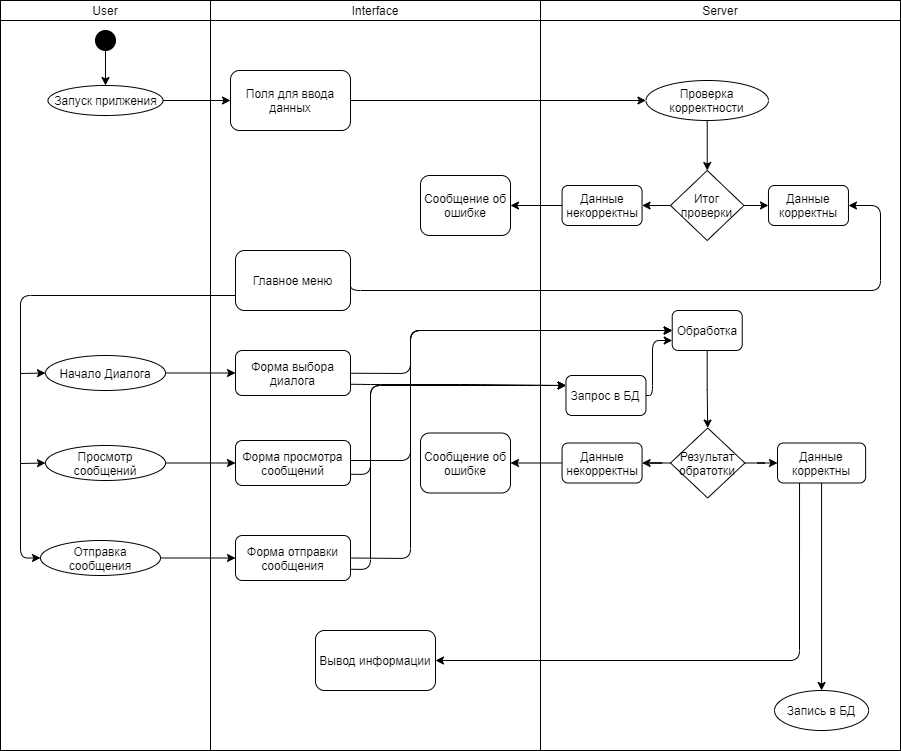

The diagram above was exported from draw.io. Its source (the exported page's mxGraphModel, read from the mxfile embedded in the PNG):
<mxGraphModel dx="2489" dy="737" grid="1" gridSize="10" guides="1" tooltips="1" connect="1" arrows="1" fold="1" page="1" pageScale="1" pageWidth="827" pageHeight="1169" math="0" shadow="0">
  <root>
    <mxCell id="0" />
    <mxCell id="1" parent="0" />
    <mxCell id="V2J9Lhw83HDLMWyfjCLt-3" value="" style="rounded=0;whiteSpace=wrap;html=1;" parent="1" vertex="1">
      <mxGeometry x="330" y="170" width="360" height="750" as="geometry" />
    </mxCell>
    <mxCell id="V2J9Lhw83HDLMWyfjCLt-4" value="" style="rounded=0;whiteSpace=wrap;html=1;" parent="1" vertex="1">
      <mxGeometry y="170" width="330" height="750" as="geometry" />
    </mxCell>
    <mxCell id="V2J9Lhw83HDLMWyfjCLt-5" value="" style="rounded=0;whiteSpace=wrap;html=1;" parent="1" vertex="1">
      <mxGeometry x="-210" y="170" width="210" height="750" as="geometry" />
    </mxCell>
    <mxCell id="V2J9Lhw83HDLMWyfjCLt-7" value="User" style="rounded=0;whiteSpace=wrap;html=1;" parent="1" vertex="1">
      <mxGeometry x="-210" y="170" width="210" height="20" as="geometry" />
    </mxCell>
    <mxCell id="V2J9Lhw83HDLMWyfjCLt-8" value="Interface" style="rounded=0;whiteSpace=wrap;html=1;" parent="1" vertex="1">
      <mxGeometry x="0.01" y="170" width="330" height="20" as="geometry" />
    </mxCell>
    <mxCell id="V2J9Lhw83HDLMWyfjCLt-9" value="Server" style="rounded=0;whiteSpace=wrap;html=1;" parent="1" vertex="1">
      <mxGeometry x="330.01" y="170" width="359.99" height="20" as="geometry" />
    </mxCell>
    <mxCell id="V2J9Lhw83HDLMWyfjCLt-27" style="edgeStyle=orthogonalEdgeStyle;rounded=0;orthogonalLoop=1;jettySize=auto;html=1;exitX=0.5;exitY=1;exitDx=0;exitDy=0;entryX=0.5;entryY=0;entryDx=0;entryDy=0;" parent="1" source="V2J9Lhw83HDLMWyfjCLt-11" target="V2J9Lhw83HDLMWyfjCLt-19" edge="1">
      <mxGeometry relative="1" as="geometry" />
    </mxCell>
    <mxCell id="V2J9Lhw83HDLMWyfjCLt-11" value="" style="ellipse;whiteSpace=wrap;html=1;aspect=fixed;fillColor=#000000;" parent="1" vertex="1">
      <mxGeometry x="-115" y="200" width="20" height="20" as="geometry" />
    </mxCell>
    <mxCell id="V2J9Lhw83HDLMWyfjCLt-28" style="edgeStyle=orthogonalEdgeStyle;rounded=0;orthogonalLoop=1;jettySize=auto;html=1;exitX=1;exitY=0.5;exitDx=0;exitDy=0;" parent="1" source="V2J9Lhw83HDLMWyfjCLt-19" target="V2J9Lhw83HDLMWyfjCLt-20" edge="1">
      <mxGeometry relative="1" as="geometry" />
    </mxCell>
    <mxCell id="V2J9Lhw83HDLMWyfjCLt-19" value="Запуск прилжения" style="ellipse;whiteSpace=wrap;html=1;rounded=1;shadow=0;glass=0;sketch=0;fillColor=#ffffff;" parent="1" vertex="1">
      <mxGeometry x="-162.5" y="255" width="115" height="30" as="geometry" />
    </mxCell>
    <mxCell id="V2J9Lhw83HDLMWyfjCLt-29" style="edgeStyle=orthogonalEdgeStyle;rounded=0;orthogonalLoop=1;jettySize=auto;html=1;exitX=1;exitY=0.5;exitDx=0;exitDy=0;entryX=0;entryY=0.5;entryDx=0;entryDy=0;" parent="1" source="V2J9Lhw83HDLMWyfjCLt-20" target="V2J9Lhw83HDLMWyfjCLt-22" edge="1">
      <mxGeometry relative="1" as="geometry" />
    </mxCell>
    <mxCell id="V2J9Lhw83HDLMWyfjCLt-20" value="Поля для ввода данных" style="rounded=1;whiteSpace=wrap;html=1;shadow=0;glass=0;sketch=0;fillColor=#ffffff;" parent="1" vertex="1">
      <mxGeometry x="20" y="240" width="120" height="60" as="geometry" />
    </mxCell>
    <mxCell id="V2J9Lhw83HDLMWyfjCLt-21" value="Сообщение об ошибке" style="rounded=1;whiteSpace=wrap;html=1;shadow=0;glass=0;sketch=0;fillColor=#ffffff;" parent="1" vertex="1">
      <mxGeometry x="210" y="345" width="90" height="60" as="geometry" />
    </mxCell>
    <mxCell id="V2J9Lhw83HDLMWyfjCLt-31" style="edgeStyle=orthogonalEdgeStyle;rounded=0;orthogonalLoop=1;jettySize=auto;html=1;exitX=0.5;exitY=1;exitDx=0;exitDy=0;" parent="1" source="V2J9Lhw83HDLMWyfjCLt-22" target="V2J9Lhw83HDLMWyfjCLt-23" edge="1">
      <mxGeometry relative="1" as="geometry" />
    </mxCell>
    <mxCell id="V2J9Lhw83HDLMWyfjCLt-22" value="Проверка корректности" style="ellipse;whiteSpace=wrap;html=1;rounded=1;shadow=0;glass=0;sketch=0;fillColor=#ffffff;" parent="1" vertex="1">
      <mxGeometry x="435.46999999999997" y="250" width="122.5" height="40" as="geometry" />
    </mxCell>
    <mxCell id="VusRHcNUZYEVaEytGRu3-4" value="" style="edgeStyle=orthogonalEdgeStyle;rounded=0;orthogonalLoop=1;jettySize=auto;html=1;" parent="1" source="V2J9Lhw83HDLMWyfjCLt-23" target="V2J9Lhw83HDLMWyfjCLt-66" edge="1">
      <mxGeometry relative="1" as="geometry" />
    </mxCell>
    <mxCell id="VusRHcNUZYEVaEytGRu3-9" value="" style="edgeStyle=orthogonalEdgeStyle;rounded=0;orthogonalLoop=1;jettySize=auto;html=1;" parent="1" source="V2J9Lhw83HDLMWyfjCLt-23" target="V2J9Lhw83HDLMWyfjCLt-65" edge="1">
      <mxGeometry relative="1" as="geometry" />
    </mxCell>
    <mxCell id="V2J9Lhw83HDLMWyfjCLt-23" value="Итог проверки" style="rhombus;whiteSpace=wrap;html=1;rounded=0;shadow=0;glass=0;sketch=0;fillColor=#ffffff;" parent="1" vertex="1">
      <mxGeometry x="460" y="340" width="73.44" height="70" as="geometry" />
    </mxCell>
    <mxCell id="VusRHcNUZYEVaEytGRu3-25" value="" style="edgeStyle=orthogonalEdgeStyle;rounded=0;orthogonalLoop=1;jettySize=auto;html=1;" parent="1" source="V2J9Lhw83HDLMWyfjCLt-24" target="VusRHcNUZYEVaEytGRu3-24" edge="1">
      <mxGeometry relative="1" as="geometry" />
    </mxCell>
    <mxCell id="V2J9Lhw83HDLMWyfjCLt-24" value="Данные некорректны" style="rounded=1;whiteSpace=wrap;html=1;shadow=0;glass=0;sketch=0;fillColor=#ffffff;" parent="1" vertex="1">
      <mxGeometry x="351.57" y="612.5" width="80" height="40" as="geometry" />
    </mxCell>
    <mxCell id="V2J9Lhw83HDLMWyfjCLt-35" style="edgeStyle=orthogonalEdgeStyle;rounded=0;orthogonalLoop=1;jettySize=auto;html=1;exitX=0.5;exitY=1;exitDx=0;exitDy=0;entryX=0.5;entryY=0;entryDx=0;entryDy=0;" parent="1" source="V2J9Lhw83HDLMWyfjCLt-25" target="V2J9Lhw83HDLMWyfjCLt-26" edge="1">
      <mxGeometry relative="1" as="geometry" />
    </mxCell>
    <mxCell id="9l70H31E94kP2M0sxIuF-19" style="edgeStyle=orthogonalEdgeStyle;rounded=1;orthogonalLoop=1;jettySize=auto;html=1;exitX=0.25;exitY=1;exitDx=0;exitDy=0;entryX=1;entryY=0.5;entryDx=0;entryDy=0;" parent="1" source="V2J9Lhw83HDLMWyfjCLt-25" target="9l70H31E94kP2M0sxIuF-17" edge="1">
      <mxGeometry relative="1" as="geometry" />
    </mxCell>
    <mxCell id="V2J9Lhw83HDLMWyfjCLt-25" value="Данные корректны" style="rounded=1;whiteSpace=wrap;html=1;shadow=0;glass=0;sketch=0;fillColor=#ffffff;" parent="1" vertex="1">
      <mxGeometry x="567" y="612.5" width="88.13" height="40" as="geometry" />
    </mxCell>
    <mxCell id="V2J9Lhw83HDLMWyfjCLt-26" value="Запись в БД" style="ellipse;whiteSpace=wrap;html=1;rounded=1;shadow=0;glass=0;sketch=0;fillColor=#ffffff;" parent="1" vertex="1">
      <mxGeometry x="564" y="860" width="94.13" height="40" as="geometry" />
    </mxCell>
    <mxCell id="V2J9Lhw83HDLMWyfjCLt-36" value="Форма просмотра сообщений" style="rounded=1;whiteSpace=wrap;html=1;shadow=0;glass=0;sketch=0;fillColor=#ffffff;" parent="1" vertex="1">
      <mxGeometry x="25" y="610" width="115" height="45" as="geometry" />
    </mxCell>
    <mxCell id="V2J9Lhw83HDLMWyfjCLt-88" style="edgeStyle=orthogonalEdgeStyle;rounded=0;orthogonalLoop=1;jettySize=auto;html=1;exitX=1;exitY=0.5;exitDx=0;exitDy=0;entryX=0;entryY=0.5;entryDx=0;entryDy=0;" parent="1" source="V2J9Lhw83HDLMWyfjCLt-39" target="V2J9Lhw83HDLMWyfjCLt-85" edge="1">
      <mxGeometry relative="1" as="geometry" />
    </mxCell>
    <mxCell id="V2J9Lhw83HDLMWyfjCLt-39" value="Отправка сообщения" style="ellipse;whiteSpace=wrap;html=1;rounded=1;shadow=0;glass=0;sketch=0;fillColor=#ffffff;" parent="1" vertex="1">
      <mxGeometry x="-170" y="710" width="120" height="35" as="geometry" />
    </mxCell>
    <mxCell id="V2J9Lhw83HDLMWyfjCLt-50" style="edgeStyle=orthogonalEdgeStyle;rounded=0;orthogonalLoop=1;jettySize=auto;html=1;exitX=1;exitY=0.5;exitDx=0;exitDy=0;entryX=0;entryY=0.5;entryDx=0;entryDy=0;" parent="1" source="V2J9Lhw83HDLMWyfjCLt-43" target="V2J9Lhw83HDLMWyfjCLt-36" edge="1">
      <mxGeometry relative="1" as="geometry">
        <Array as="points">
          <mxPoint y="632" />
          <mxPoint x="30" y="633" />
        </Array>
        <mxPoint x="20" y="639" as="targetPoint" />
      </mxGeometry>
    </mxCell>
    <mxCell id="V2J9Lhw83HDLMWyfjCLt-43" value="Просмотр сообщений" style="ellipse;whiteSpace=wrap;html=1;rounded=1;shadow=0;glass=0;sketch=0;fillColor=#ffffff;" parent="1" vertex="1">
      <mxGeometry x="-165" y="615" width="120" height="35" as="geometry" />
    </mxCell>
    <mxCell id="VusRHcNUZYEVaEytGRu3-2" value="" style="edgeStyle=orthogonalEdgeStyle;rounded=0;orthogonalLoop=1;jettySize=auto;html=1;" parent="1" source="V2J9Lhw83HDLMWyfjCLt-44" target="V2J9Lhw83HDLMWyfjCLt-54" edge="1">
      <mxGeometry relative="1" as="geometry" />
    </mxCell>
    <mxCell id="V2J9Lhw83HDLMWyfjCLt-44" value="Начало Диалога" style="ellipse;whiteSpace=wrap;html=1;rounded=1;shadow=0;glass=0;sketch=0;fillColor=#ffffff;" parent="1" vertex="1">
      <mxGeometry x="-165" y="525" width="120" height="35" as="geometry" />
    </mxCell>
    <mxCell id="V2J9Lhw83HDLMWyfjCLt-47" value="" style="endArrow=classic;html=1;entryX=0;entryY=0.5;entryDx=0;entryDy=0;" parent="1" target="V2J9Lhw83HDLMWyfjCLt-43" edge="1">
      <mxGeometry width="50" height="50" relative="1" as="geometry">
        <mxPoint x="-190" y="633" as="sourcePoint" />
        <mxPoint x="10" y="480" as="targetPoint" />
      </mxGeometry>
    </mxCell>
    <mxCell id="V2J9Lhw83HDLMWyfjCLt-48" value="" style="endArrow=classic;html=1;entryX=0;entryY=0.5;entryDx=0;entryDy=0;" parent="1" target="V2J9Lhw83HDLMWyfjCLt-44" edge="1">
      <mxGeometry width="50" height="50" relative="1" as="geometry">
        <mxPoint x="-190" y="543" as="sourcePoint" />
        <mxPoint x="-155" y="547.5" as="targetPoint" />
      </mxGeometry>
    </mxCell>
    <mxCell id="V2J9Lhw83HDLMWyfjCLt-90" style="edgeStyle=orthogonalEdgeStyle;rounded=1;orthogonalLoop=1;jettySize=auto;html=1;exitX=0;exitY=0.75;exitDx=0;exitDy=0;entryX=0;entryY=0.5;entryDx=0;entryDy=0;" parent="1" source="V2J9Lhw83HDLMWyfjCLt-49" target="V2J9Lhw83HDLMWyfjCLt-39" edge="1">
      <mxGeometry relative="1" as="geometry" />
    </mxCell>
    <mxCell id="VusRHcNUZYEVaEytGRu3-11" style="edgeStyle=orthogonalEdgeStyle;rounded=1;orthogonalLoop=1;jettySize=auto;html=1;exitX=1;exitY=0.5;exitDx=0;exitDy=0;" parent="1" source="V2J9Lhw83HDLMWyfjCLt-49" target="V2J9Lhw83HDLMWyfjCLt-66" edge="1">
      <mxGeometry relative="1" as="geometry">
        <Array as="points">
          <mxPoint x="140" y="460" />
          <mxPoint x="670" y="460" />
          <mxPoint x="670" y="375" />
        </Array>
      </mxGeometry>
    </mxCell>
    <mxCell id="V2J9Lhw83HDLMWyfjCLt-49" value="Главное меню" style="rounded=1;whiteSpace=wrap;html=1;shadow=0;glass=0;sketch=0;fillColor=#ffffff;" parent="1" vertex="1">
      <mxGeometry x="25" y="420" width="115" height="60" as="geometry" />
    </mxCell>
    <mxCell id="9l70H31E94kP2M0sxIuF-15" style="edgeStyle=orthogonalEdgeStyle;rounded=1;orthogonalLoop=1;jettySize=auto;html=1;exitX=1;exitY=0.5;exitDx=0;exitDy=0;entryX=0;entryY=0.75;entryDx=0;entryDy=0;" parent="1" source="V2J9Lhw83HDLMWyfjCLt-51" target="V2J9Lhw83HDLMWyfjCLt-75" edge="1">
      <mxGeometry relative="1" as="geometry">
        <Array as="points">
          <mxPoint x="442" y="565" />
          <mxPoint x="442" y="510" />
        </Array>
      </mxGeometry>
    </mxCell>
    <mxCell id="V2J9Lhw83HDLMWyfjCLt-51" value="Запрос в БД" style="rounded=1;whiteSpace=wrap;html=1;shadow=0;glass=0;sketch=0;fillColor=#ffffff;" parent="1" vertex="1">
      <mxGeometry x="355.47" y="545" width="80" height="40" as="geometry" />
    </mxCell>
    <mxCell id="V2J9Lhw83HDLMWyfjCLt-54" value="Форма выбора диалога" style="rounded=1;whiteSpace=wrap;html=1;shadow=0;glass=0;sketch=0;fillColor=#ffffff;" parent="1" vertex="1">
      <mxGeometry x="25" y="520" width="115" height="45" as="geometry" />
    </mxCell>
    <mxCell id="VusRHcNUZYEVaEytGRu3-10" value="" style="edgeStyle=orthogonalEdgeStyle;rounded=0;orthogonalLoop=1;jettySize=auto;html=1;" parent="1" source="V2J9Lhw83HDLMWyfjCLt-65" target="V2J9Lhw83HDLMWyfjCLt-21" edge="1">
      <mxGeometry relative="1" as="geometry" />
    </mxCell>
    <mxCell id="V2J9Lhw83HDLMWyfjCLt-65" value="Данные некорректны" style="rounded=1;whiteSpace=wrap;html=1;shadow=0;glass=0;sketch=0;fillColor=#ffffff;" parent="1" vertex="1">
      <mxGeometry x="351.57" y="355" width="80" height="40" as="geometry" />
    </mxCell>
    <mxCell id="V2J9Lhw83HDLMWyfjCLt-66" value="Данные корректны" style="rounded=1;whiteSpace=wrap;html=1;shadow=0;glass=0;sketch=0;fillColor=#ffffff;" parent="1" vertex="1">
      <mxGeometry x="557.97" y="355" width="80" height="40" as="geometry" />
    </mxCell>
    <mxCell id="VusRHcNUZYEVaEytGRu3-8" value="" style="edgeStyle=orthogonalEdgeStyle;rounded=0;orthogonalLoop=1;jettySize=auto;html=1;" parent="1" source="V2J9Lhw83HDLMWyfjCLt-75" target="VusRHcNUZYEVaEytGRu3-7" edge="1">
      <mxGeometry relative="1" as="geometry" />
    </mxCell>
    <mxCell id="V2J9Lhw83HDLMWyfjCLt-75" value="Обработка" style="rounded=1;whiteSpace=wrap;html=1;shadow=0;glass=0;sketch=0;fillColor=#ffffff;" parent="1" vertex="1">
      <mxGeometry x="461.72" y="480" width="70" height="40" as="geometry" />
    </mxCell>
    <mxCell id="V2J9Lhw83HDLMWyfjCLt-85" value="Форма отправки сообщения" style="rounded=1;whiteSpace=wrap;html=1;shadow=0;glass=0;sketch=0;fillColor=#ffffff;" parent="1" vertex="1">
      <mxGeometry x="25" y="705" width="115" height="45" as="geometry" />
    </mxCell>
    <mxCell id="VusRHcNUZYEVaEytGRu3-13" value="" style="edgeStyle=orthogonalEdgeStyle;rounded=0;orthogonalLoop=1;jettySize=auto;html=1;" parent="1" source="VusRHcNUZYEVaEytGRu3-7" target="V2J9Lhw83HDLMWyfjCLt-24" edge="1">
      <mxGeometry relative="1" as="geometry" />
    </mxCell>
    <mxCell id="VusRHcNUZYEVaEytGRu3-14" value="" style="edgeStyle=orthogonalEdgeStyle;rounded=0;orthogonalLoop=1;jettySize=auto;html=1;" parent="1" source="VusRHcNUZYEVaEytGRu3-7" target="V2J9Lhw83HDLMWyfjCLt-25" edge="1">
      <mxGeometry relative="1" as="geometry" />
    </mxCell>
    <mxCell id="VusRHcNUZYEVaEytGRu3-7" value="Результат&lt;br&gt;обратотки" style="rhombus;whiteSpace=wrap;html=1;rounded=0;shadow=0;glass=0;sketch=0;fillColor=#ffffff;" parent="1" vertex="1">
      <mxGeometry x="460" y="597.5" width="74.38" height="70" as="geometry" />
    </mxCell>
    <mxCell id="VusRHcNUZYEVaEytGRu3-21" value="" style="endArrow=classic;html=1;entryX=0;entryY=0.5;entryDx=0;entryDy=0;" parent="1" source="V2J9Lhw83HDLMWyfjCLt-54" target="V2J9Lhw83HDLMWyfjCLt-75" edge="1">
      <mxGeometry width="50" height="50" relative="1" as="geometry">
        <mxPoint x="170" y="600" as="sourcePoint" />
        <mxPoint x="220" y="550" as="targetPoint" />
        <Array as="points">
          <mxPoint x="200" y="543" />
          <mxPoint x="200" y="500" />
        </Array>
      </mxGeometry>
    </mxCell>
    <mxCell id="VusRHcNUZYEVaEytGRu3-22" value="" style="endArrow=classic;html=1;entryX=0;entryY=0.5;entryDx=0;entryDy=0;" parent="1" target="V2J9Lhw83HDLMWyfjCLt-75" edge="1">
      <mxGeometry width="50" height="50" relative="1" as="geometry">
        <mxPoint x="140" y="630" as="sourcePoint" />
        <mxPoint x="440" y="500" as="targetPoint" />
        <Array as="points">
          <mxPoint x="200" y="630" />
          <mxPoint x="200" y="570" />
          <mxPoint x="200" y="500" />
        </Array>
      </mxGeometry>
    </mxCell>
    <mxCell id="VusRHcNUZYEVaEytGRu3-23" value="" style="endArrow=classic;html=1;exitX=1;exitY=0.5;exitDx=0;exitDy=0;entryX=0;entryY=0.5;entryDx=0;entryDy=0;" parent="1" source="V2J9Lhw83HDLMWyfjCLt-85" target="V2J9Lhw83HDLMWyfjCLt-75" edge="1">
      <mxGeometry width="50" height="50" relative="1" as="geometry">
        <mxPoint x="190" y="700" as="sourcePoint" />
        <mxPoint x="230" y="650" as="targetPoint" />
        <Array as="points">
          <mxPoint x="200" y="728" />
          <mxPoint x="200" y="500" />
        </Array>
      </mxGeometry>
    </mxCell>
    <mxCell id="VusRHcNUZYEVaEytGRu3-24" value="Сообщение об ошибке" style="rounded=1;whiteSpace=wrap;html=1;shadow=0;glass=0;sketch=0;fillColor=#ffffff;" parent="1" vertex="1">
      <mxGeometry x="210" y="602.5" width="90" height="60" as="geometry" />
    </mxCell>
    <mxCell id="VusRHcNUZYEVaEytGRu3-26" value="" style="endArrow=classic;html=1;exitX=1;exitY=0.75;exitDx=0;exitDy=0;entryX=0;entryY=0.25;entryDx=0;entryDy=0;" parent="1" source="V2J9Lhw83HDLMWyfjCLt-85" target="V2J9Lhw83HDLMWyfjCLt-51" edge="1">
      <mxGeometry width="50" height="50" relative="1" as="geometry">
        <mxPoint x="150" y="737.5" as="sourcePoint" />
        <mxPoint x="471.72000000000025" y="510" as="targetPoint" />
        <Array as="points">
          <mxPoint x="160" y="739" />
          <mxPoint x="160" y="555" />
        </Array>
      </mxGeometry>
    </mxCell>
    <mxCell id="VusRHcNUZYEVaEytGRu3-27" value="" style="endArrow=classic;html=1;exitX=1;exitY=0.75;exitDx=0;exitDy=0;entryX=0;entryY=0.25;entryDx=0;entryDy=0;" parent="1" source="V2J9Lhw83HDLMWyfjCLt-36" target="V2J9Lhw83HDLMWyfjCLt-51" edge="1">
      <mxGeometry width="50" height="50" relative="1" as="geometry">
        <mxPoint x="140" y="730" as="sourcePoint" />
        <mxPoint x="351.57000000000016" y="871.25" as="targetPoint" />
        <Array as="points">
          <mxPoint x="160" y="644" />
          <mxPoint x="160" y="555" />
        </Array>
      </mxGeometry>
    </mxCell>
    <mxCell id="VusRHcNUZYEVaEytGRu3-28" value="" style="endArrow=classic;html=1;exitX=1;exitY=0.75;exitDx=0;exitDy=0;entryX=0;entryY=0.25;entryDx=0;entryDy=0;" parent="1" source="V2J9Lhw83HDLMWyfjCLt-54" target="V2J9Lhw83HDLMWyfjCLt-51" edge="1">
      <mxGeometry width="50" height="50" relative="1" as="geometry">
        <mxPoint x="160" y="615" as="sourcePoint" />
        <mxPoint x="400" y="810" as="targetPoint" />
        <Array as="points">
          <mxPoint x="160" y="554" />
          <mxPoint x="260" y="554" />
        </Array>
      </mxGeometry>
    </mxCell>
    <mxCell id="9l70H31E94kP2M0sxIuF-17" value="Вывод информации" style="rounded=1;whiteSpace=wrap;html=1;" parent="1" vertex="1">
      <mxGeometry x="105" y="800" width="120" height="60" as="geometry" />
    </mxCell>
  </root>
</mxGraphModel>